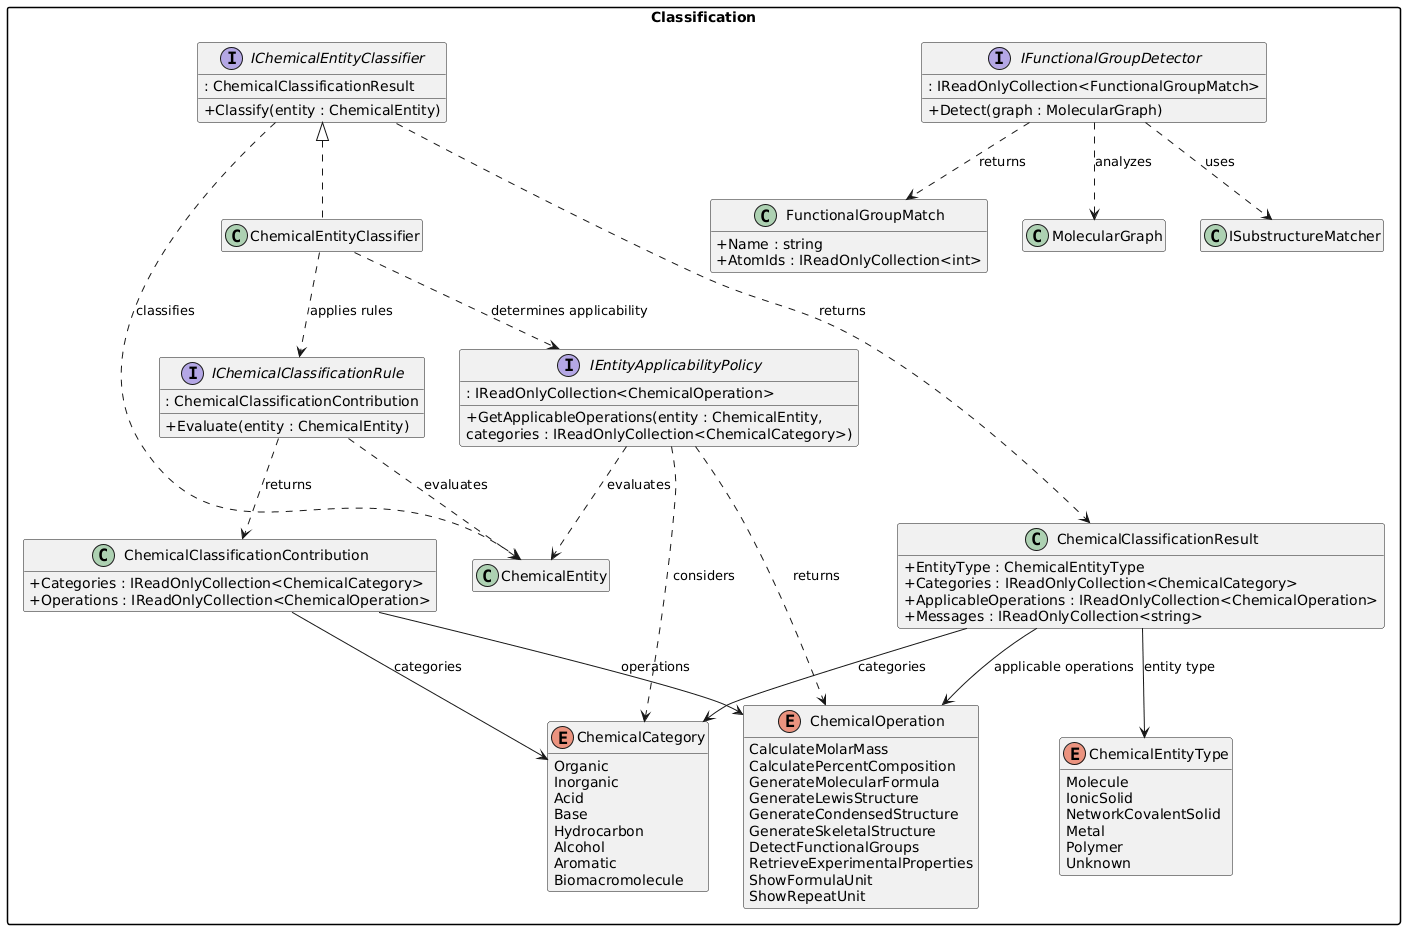

The diagram above was rendered by PlantUML. Its source (embedded in the PNG):
@startuml
skinparam packageStyle rectangle
skinparam classAttributeIconSize 0
hide empty members

' =====================
' CLASSIFICATION
' =====================

package "Classification" as Classification {

enum ChemicalEntityType {
    Molecule
    IonicSolid
    NetworkCovalentSolid
    Metal
    Polymer
    Unknown
}

enum ChemicalCategory {
    Organic
    Inorganic
    Acid
    Base
    Hydrocarbon
    Alcohol
    Aromatic
    Biomacromolecule
}

enum ChemicalOperation {
    CalculateMolarMass
    CalculatePercentComposition
    GenerateMolecularFormula
    GenerateLewisStructure
    GenerateCondensedStructure
    GenerateSkeletalStructure
    DetectFunctionalGroups
    RetrieveExperimentalProperties
    ShowFormulaUnit
    ShowRepeatUnit
}

class ChemicalClassificationResult {
    +EntityType : ChemicalEntityType
    +Categories : IReadOnlyCollection<ChemicalCategory>
    +ApplicableOperations : IReadOnlyCollection<ChemicalOperation>
    +Messages : IReadOnlyCollection<string>
}

class ChemicalClassificationContribution {
    +Categories : IReadOnlyCollection<ChemicalCategory>
    +Operations : IReadOnlyCollection<ChemicalOperation>
}

interface IChemicalClassificationRule {
    +Evaluate(entity : ChemicalEntity)
    : ChemicalClassificationContribution
}

interface IEntityApplicabilityPolicy {
    +GetApplicableOperations(entity : ChemicalEntity,
    categories : IReadOnlyCollection<ChemicalCategory>)
    : IReadOnlyCollection<ChemicalOperation>
}

interface IChemicalEntityClassifier {
    +Classify(entity : ChemicalEntity)
    : ChemicalClassificationResult
}

class ChemicalEntityClassifier

class FunctionalGroupMatch {
    +Name : string
    +AtomIds : IReadOnlyCollection<int>
}

interface IFunctionalGroupDetector {
    +Detect(graph : MolecularGraph)
    : IReadOnlyCollection<FunctionalGroupMatch>
}

' =====================
' IMPLEMENTATION
' =====================

IChemicalEntityClassifier <|.. ChemicalEntityClassifier

ChemicalEntityClassifier ..> IChemicalClassificationRule : applies rules
ChemicalEntityClassifier ..> IEntityApplicabilityPolicy : determines applicability

' =====================
' CLASSIFICATION RESULT RELATIONSHIPS
' =====================

ChemicalClassificationResult --> ChemicalEntityType : entity type
ChemicalClassificationResult --> ChemicalCategory : categories
ChemicalClassificationResult --> ChemicalOperation : applicable operations

ChemicalClassificationContribution --> ChemicalCategory : categories
ChemicalClassificationContribution --> ChemicalOperation : operations

' =====================
' CLASSIFICATION CONTRACT DEPENDENCIES
' =====================

IChemicalClassificationRule ..> ChemicalEntity : evaluates
IChemicalClassificationRule ..> ChemicalClassificationContribution : returns

IEntityApplicabilityPolicy ..> ChemicalEntity : evaluates
IEntityApplicabilityPolicy ..> ChemicalCategory : considers
IEntityApplicabilityPolicy ..> ChemicalOperation : returns

IChemicalEntityClassifier ..> ChemicalEntity : classifies
IChemicalEntityClassifier ..> ChemicalClassificationResult : returns

' =====================
' FUNCTIONAL GROUP DETECTION
' =====================

IFunctionalGroupDetector ..> MolecularGraph : analyzes
IFunctionalGroupDetector ..> FunctionalGroupMatch : returns
IFunctionalGroupDetector ..> ISubstructureMatcher : uses

}
@enduml